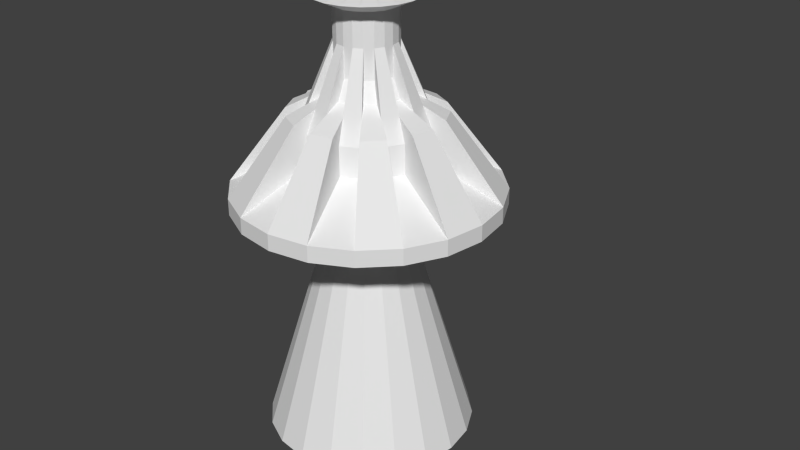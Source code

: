 # Source: Turret.blend  (saved by Blender 2.70.0; exported with 4.5.12 LTS)
import bpy
from mathutils import Matrix  # noqa: F401  (used for matrix-valued properties, if any)

bpy.ops.wm.read_factory_settings(use_empty=True)
scene = bpy.context.scene
scene.name = 'Scene'

# ---- collections
col_collection_1 = bpy.data.collections.new('Collection 1'); scene.collection.children.link(col_collection_1)

# ---- materials (node trees are filled in below, after node groups)
mat_turret = bpy.data.materials.new('Turret')
mat_turret.alpha_threshold = 0.0
mat_turret.use_transparent_shadow = False
mat_turret.roughness = 0.5
mat_turret.line_color = (0.0, 0.0, 0.0, 1.0)

# ---- material node trees

# ---- world
world_world = bpy.data.worlds.new('World'); scene.world = world_world
world_world.color = (0.05088, 0.05088, 0.05088)
world_world.use_sun_shadow = False
world_world.sun_shadow_jitter_overblur = 0.0
world_world.cycles.sampling_method = 'MANUAL'
world_world.cycles.sample_map_resolution = 256

# ---- meshes
me_turret = bpy.data.meshes.new('Turret')
me_turret.from_pydata([(0.0, 1.0, -1.0), (3.493e-08, 0.399, 1.0), (0.309, 0.9511, -1.0), (0.1233, 0.3795, 1.0), (0.5878, 0.809, -1.0), (0.2345, 0.3228, 1.0), (0.809, 0.5878, -1.0), (0.3228, 0.2345, 1.0), (0.9511, 0.309, -1.0), (0.3795, 0.1233, 1.0), (1.0, -4.371e-08, -1.0), (0.399, 1.581e-07, 1.0), (0.9511, -0.309, -1.0), (0.3795, -0.1233, 1.0), (0.809, -0.5878, -1.0), (0.3228, -0.2345, 1.0), (0.5878, -0.809, -1.0), (0.2345, -0.3228, 1.0), (0.309, -0.9511, -1.0), (0.1233, -0.3795, 1.0), (-3.258e-07, -1.0, -1.0), (-9.509e-08, -0.399, 1.0), (-0.309, -0.9511, -1.0), (-0.1233, -0.3795, 1.0), (-0.5878, -0.809, -1.0), (-0.2345, -0.3228, 1.0), (-0.809, -0.5878, -1.0), (-0.3228, -0.2345, 1.0), (-0.9511, -0.309, -1.0), (-0.3795, -0.1233, 1.0), (-1.0, 9.656e-07, -1.0), (-0.399, 5.608e-07, 1.0), (-0.9511, 0.309, -1.0), (-0.3795, 0.1233, 1.0), (-0.809, 0.5878, -1.0), (-0.3228, 0.2345, 1.0), (-0.5878, 0.809, -1.0), (-0.2345, 0.3228, 1.0), (-0.309, 0.9511, -1.0), (-0.1233, 0.3795, 1.0), (-3.511e-08, 1.262, 1.303), (0.3901, 1.201, 1.303), (0.742, 1.021, 1.303), (1.021, 0.742, 1.303), (1.201, 0.3901, 1.303), (1.262, -1.35e-07, 1.303), (1.201, -0.3901, 1.303), (1.021, -0.742, 1.303), (0.742, -1.021, 1.303), (0.3901, -1.201, 1.303), (-4.465e-07, -1.262, 1.303), (-0.3901, -1.201, 1.303), (-0.742, -1.021, 1.303), (-1.021, -0.742, 1.303), (-1.201, -0.3901, 1.303), (-1.262, 1.139e-06, 1.303), (-1.201, 0.3901, 1.303), (-1.021, 0.742, 1.303), (-0.742, 1.021, 1.303), (-0.3901, 1.201, 1.303), (-2.859e-08, 1.262, 1.459), (0.3901, 1.201, 1.459), (0.742, 1.021, 1.459), (1.021, 0.742, 1.459), (1.201, 0.3901, 1.459), (1.262, -1.35e-07, 1.459), (1.201, -0.3901, 1.459), (1.021, -0.742, 1.459), (0.742, -1.021, 1.459), (0.3901, -1.201, 1.459), (-4.399e-07, -1.262, 1.459), (-0.3901, -1.201, 1.459), (-0.742, -1.021, 1.459), (-1.021, -0.742, 1.459), (-1.201, -0.3901, 1.459), (-1.262, 1.139e-06, 1.459), (-1.201, 0.3901, 1.459), (-1.021, 0.742, 1.459), (-0.742, 1.021, 1.459), (-0.3901, 1.201, 1.459), (3.632e-09, 0.6049, 1.788), (0.1869, 0.5753, 1.788), (0.3555, 0.4893, 1.788), (0.4893, 0.3555, 1.788), (0.5753, 0.1869, 1.788), (0.6049, 9.674e-08, 1.788), (0.5753, -0.1869, 1.788), (0.4893, -0.3555, 1.788), (0.3555, -0.4893, 1.788), (0.1869, -0.5753, 1.788), (-1.935e-07, -0.6049, 1.788), (-0.1869, -0.5753, 1.788), (-0.3555, -0.4893, 1.788), (-0.4893, -0.3555, 1.788), (-0.5753, -0.1869, 1.788), (-0.6049, 7.072e-07, 1.788), (-0.5753, 0.1869, 1.788), (-0.4893, 0.3555, 1.788), (-0.3555, 0.4893, 1.788), (-0.1869, 0.5753, 1.788), (1.307e-07, 0.2915, 2.54), (0.09009, 0.2773, 2.54), (0.1714, 0.2358, 2.54), (0.2358, 0.1714, 2.54), (0.2773, 0.09009, 2.54), (0.2915, 1.902e-07, 2.54), (0.2773, -0.09008, 2.54), (0.2358, -0.1714, 2.54), (0.1714, -0.2358, 2.54), (0.09009, -0.2773, 2.54), (3.57e-08, -0.2915, 2.54), (-0.09009, -0.2773, 2.54), (-0.1714, -0.2358, 2.54), (-0.2358, -0.1714, 2.54), (-0.2773, -0.09008, 2.54), (-0.2915, 4.844e-07, 2.54), (-0.2773, 0.09009, 2.54), (-0.2358, 0.1714, 2.54), (-0.1714, 0.2358, 2.54), (-0.09008, 0.2773, 2.54), (1.053, 0.6679, 0.0), (0.858, 0.6487, 0.0), (0.6704, 0.5918, 0.0), (0.4976, 0.4993, 0.0), (0.346, 0.375, 0.0), (0.2217, 0.2234, 0.0), (0.1293, 0.05055, 0.0), (0.07235, -0.137, 0.0), (0.05313, -0.3321, 0.0), (0.07235, -0.5272, 0.0), (0.1293, -0.7148, 0.0), (0.2217, -0.8877, 0.0), (0.346, -1.039, 0.0), (0.4976, -1.164, 0.0), (0.6704, -1.256, 0.0), (0.858, -1.313, 0.0), (1.053, -1.332, 0.0), (1.248, -1.313, 0.0), (1.436, -1.256, 0.0), (1.609, -1.164, 0.0), (1.76, -1.039, 0.0), (1.885, -0.8877, 0.0), (1.977, -0.7148, 0.0), (2.034, -0.5272, 0.0), (2.053, -0.3321, 0.0), (2.034, -0.137, 0.0), (1.977, 0.05056, 0.0), (1.885, 0.2234, 0.0), (1.76, 0.375, 0.0), (1.609, 0.4993, 0.0), (1.436, 0.5918, 0.0), (1.248, 0.6487, 0.0), (9.583e-08, 0.6049, 2.068), (0.1869, 0.5753, 2.068), (0.3555, 0.4893, 2.068), (0.4893, 0.3555, 2.068), (0.5753, 0.1869, 2.068), (0.6049, 3.24e-07, 2.068), (0.5753, -0.1869, 2.068), (0.4893, -0.3555, 2.068), (0.3555, -0.4893, 2.068), (0.1869, -0.5753, 2.068), (-1.013e-07, -0.6049, 2.068), (-0.1869, -0.5753, 2.068), (-0.3555, -0.4893, 2.068), (-0.4893, -0.3555, 2.068), (-0.5753, -0.1869, 2.068), (-0.6049, 9.345e-07, 2.068), (-0.5753, 0.1869, 2.068), (-0.4893, 0.3555, 2.068), (-0.3555, 0.4893, 2.068), (-0.1869, 0.5753, 2.068), (2.229e-07, 0.2915, 2.82), (0.09009, 0.2773, 2.82), (0.1714, 0.2358, 2.82), (0.2358, 0.1714, 2.82), (0.2773, 0.09009, 2.82), (0.2915, 4.174e-07, 2.82), (0.2773, -0.09008, 2.82), (0.2358, -0.1714, 2.82), (0.1714, -0.2358, 2.82), (0.09009, -0.2773, 2.82), (1.279e-07, -0.2915, 2.82), (-0.09009, -0.2773, 2.82), (-0.1714, -0.2358, 2.82), (-0.2358, -0.1714, 2.82), (-0.2773, -0.09008, 2.82), (-0.2915, 7.117e-07, 2.82), (-0.2773, 0.09009, 2.82), (-0.2358, 0.1714, 2.82), (-0.1714, 0.2358, 2.82), (-0.09008, 0.2773, 2.82), (3.512e-08, 0.7236, 2.18), (0.2236, 0.6881, 2.18), (0.4253, 0.5854, 2.18), (0.5854, 0.4253, 2.18), (0.6881, 0.2236, 2.18), (0.7235, 1.848e-07, 2.18), (0.6881, -0.2236, 2.18), (0.5854, -0.4253, 2.18), (0.4253, -0.5854, 2.18), (0.2236, -0.6881, 2.18), (-2.006e-07, -0.7235, 2.18), (-0.2236, -0.6881, 2.18), (-0.4253, -0.5854, 2.18), (-0.5854, -0.4253, 2.18), (-0.6881, -0.2236, 2.18), (-0.7235, 9.151e-07, 2.18), (-0.6881, 0.2236, 2.18), (-0.5854, 0.4253, 2.18), (-0.4253, 0.5854, 2.18), (-0.2236, 0.6881, 2.18), (5.359e-08, 0.3467, 2.368), (0.1071, 0.3297, 2.368), (0.2038, 0.2805, 2.368), (0.2805, 0.2038, 2.368), (0.3297, 0.1071, 2.368), (0.3467, 3.177e-07, 2.368), (0.3297, -0.1071, 2.368), (0.2805, -0.2038, 2.368), (0.2038, -0.2805, 2.368), (0.1071, -0.3297, 2.368), (-5.937e-08, -0.3467, 2.368), (-0.1071, -0.3297, 2.368), (-0.2038, -0.2805, 2.368), (-0.2805, -0.2038, 2.368), (-0.3297, -0.1071, 2.368), (-0.3467, 6.676e-07, 2.368), (-0.3297, 0.1071, 2.368), (-0.2805, 0.2038, 2.368), (-0.2038, 0.2805, 2.368), (-0.1071, 0.3297, 2.368), (-4.023e-07, 0.2915, 3.127), (0.09008, 0.2773, 3.127), (0.1714, 0.2358, 3.127), (0.2358, 0.1714, 3.127), (0.2773, 0.09009, 3.127), (0.2915, 1.902e-07, 3.127), (0.2773, -0.09008, 3.127), (0.2358, -0.1714, 3.127), (0.1714, -0.2358, 3.127), (0.09008, -0.2773, 3.127), (-4.972e-07, -0.2915, 3.127), (-0.09009, -0.2773, 3.127), (-0.1714, -0.2358, 3.127), (-0.2358, -0.1714, 3.127), (-0.2773, -0.09008, 3.127), (-0.2915, 4.844e-07, 3.127), (-0.2773, 0.09009, 3.127), (-0.2358, 0.1714, 3.127), (-0.1714, 0.2358, 3.127), (-0.09009, 0.2773, 3.127), (-4.45e-07, 0.5088, 3.229), (0.1572, 0.4839, 3.229), (0.2991, 0.4116, 3.229), (0.4116, 0.2991, 3.229), (0.4839, 0.1572, 3.229), (0.5088, 1.232e-07, 3.229), (0.4839, -0.1572, 3.229), (0.4116, -0.2991, 3.229), (0.2991, -0.4116, 3.229), (0.1572, -0.4839, 3.229), (-6.108e-07, -0.5088, 3.229), (-0.1572, -0.4839, 3.229), (-0.2991, -0.4116, 3.229), (-0.4116, -0.2991, 3.229), (-0.4839, -0.1572, 3.229), (-0.5088, 6.367e-07, 3.229), (-0.4839, 0.1572, 3.229), (-0.4116, 0.2991, 3.229), (-0.2991, 0.4116, 3.229), (-0.1572, 0.4839, 3.229), (-4.024e-07, -0.08635, 3.381), (-0.02668, -0.08212, 3.381), (-0.05075, -0.06986, 3.381), (-0.06986, -0.05075, 3.381), (-0.08212, -0.02668, 3.381), (-0.08635, 2.894e-07, 3.381), (-0.08212, 0.02668, 3.381), (-0.06986, 0.05075, 3.381), (-0.05075, 0.06986, 3.381), (-0.02668, 0.08212, 3.381), (-3.743e-07, 0.08635, 3.381), (0.02668, 0.08212, 3.381), (0.05075, 0.06986, 3.381), (0.06986, 0.05075, 3.381), (0.08212, 0.02668, 3.381), (0.08635, 2.022e-07, 3.381), (0.08212, -0.02668, 3.381), (0.06986, -0.05075, 3.381), (0.05075, -0.06986, 3.381), (0.02668, -0.08212, 3.381)], [(121, 120), (122, 121), (123, 122), (124, 123), (125, 124), (126, 125), (127, 126), (128, 127), (129, 128), (130, 129), (131, 130), (132, 131), (133, 132), (134, 133), (135, 134), (136, 135), (137, 136), (138, 137), (139, 138), (140, 139), (141, 140), (142, 141), (143, 142), (144, 143), (145, 144), (146, 145), (147, 146), (148, 147), (149, 148), (150, 149), (151, 150), (120, 151)], [(0, 1, 3, 2), (2, 3, 5, 4), (4, 5, 7, 6), (6, 7, 9, 8), (8, 9, 11, 10), (10, 11, 13, 12), (12, 13, 15, 14), (14, 15, 17, 16), (16, 17, 19, 18), (18, 19, 21, 20), (20, 21, 23, 22), (22, 23, 25, 24), (24, 25, 27, 26), (26, 27, 29, 28), (28, 29, 31, 30), (30, 31, 33, 32), (32, 33, 35, 34), (34, 35, 37, 36), (11, 9, 44, 45), (38, 39, 1, 0), (36, 37, 39, 38), (0, 2, 4, 6, 8, 10, 12, 14, 16, 18, 20, 22, 24, 26, 28, 30, 32, 34, 36, 38), (50, 49, 69, 70), (33, 31, 55, 56), (39, 37, 58, 59), (3, 1, 40, 41), (17, 15, 47, 48), (23, 21, 50, 51), (7, 5, 42, 43), (29, 27, 53, 54), (35, 33, 56, 57), (13, 11, 45, 46), (1, 39, 59, 40), (19, 17, 48, 49), (25, 23, 51, 52), (9, 7, 43, 44), (31, 29, 54, 55), (37, 35, 57, 58), (15, 13, 46, 47), (21, 19, 49, 50), (5, 3, 41, 42), (27, 25, 52, 53), (63, 62, 82, 83), (59, 58, 78, 79), (48, 47, 67, 68), (57, 56, 76, 77), (46, 45, 65, 66), (44, 43, 63, 64), (55, 54, 74, 75), (42, 41, 61, 62), (53, 52, 72, 73), (51, 50, 70, 71), (40, 59, 79, 60), (49, 48, 68, 69), (58, 57, 77, 78), (47, 46, 66, 67), (45, 44, 64, 65), (56, 55, 75, 76), (43, 42, 62, 63), (54, 53, 73, 74), (41, 40, 60, 61), (52, 51, 71, 72), (98, 97, 117, 118), (75, 95, 227, 207), (61, 60, 80, 81), (88, 68, 200, 220), (95, 96, 228, 227), (79, 78, 98, 99), (80, 60, 192, 212), (77, 76, 96, 97), (68, 67, 199, 200), (81, 82, 214, 213), (75, 74, 94, 95), (96, 76, 208, 228), (73, 72, 92, 93), (71, 70, 90, 91), (91, 92, 224, 223), (69, 68, 88, 89), (78, 77, 209, 210), (67, 66, 86, 87), (65, 64, 84, 85), (90, 70, 202, 222), (118, 117, 249, 250), (116, 117, 189, 188), (96, 116, 188, 168), (96, 95, 115, 116), (102, 103, 175, 174), (94, 93, 113, 114), (89, 88, 160, 161), (92, 91, 111, 112), (90, 89, 109, 110), (90, 110, 182, 162), (88, 87, 107, 108), (99, 98, 170, 171), (86, 85, 105, 106), (84, 83, 103, 104), (82, 102, 174, 154), (82, 81, 101, 102), (112, 113, 185, 184), (107, 87, 159, 179), (80, 99, 119, 100), (88, 108, 180, 160), (159, 158, 178, 179), (157, 156, 176, 177), (155, 154, 174, 175), (153, 152, 172, 173), (171, 170, 190, 191), (169, 168, 188, 189), (167, 166, 186, 187), (165, 164, 184, 185), (163, 162, 182, 183), (161, 160, 180, 181), (80, 100, 172, 152), (86, 106, 178, 158), (93, 92, 164, 165), (106, 107, 179, 178), (94, 114, 186, 166), (83, 82, 154, 155), (109, 89, 161, 181), (98, 118, 190, 170), (110, 111, 183, 182), (115, 95, 167, 187), (97, 96, 168, 169), (92, 112, 184, 164), (87, 86, 158, 159), (100, 101, 173, 172), (105, 85, 157, 177), (114, 115, 187, 186), (113, 93, 165, 185), (119, 99, 171, 191), (117, 97, 169, 189), (91, 90, 162, 163), (104, 105, 177, 176), (81, 80, 152, 153), (103, 83, 155, 175), (111, 91, 163, 183), (118, 119, 191, 190), (108, 109, 181, 180), (84, 104, 176, 156), (95, 94, 166, 167), (85, 84, 156, 157), (101, 81, 153, 173), (206, 205, 225, 226), (204, 203, 223, 224), (202, 201, 221, 222), (200, 199, 219, 220), (198, 197, 217, 218), (196, 195, 215, 216), (194, 193, 213, 214), (192, 211, 231, 212), (210, 209, 229, 230), (208, 207, 227, 228), (72, 71, 203, 204), (85, 86, 218, 217), (94, 74, 206, 226), (62, 61, 193, 194), (69, 89, 221, 201), (86, 66, 198, 218), (99, 80, 212, 231), (92, 72, 204, 224), (76, 75, 207, 208), (89, 90, 222, 221), (66, 65, 197, 198), (67, 87, 219, 199), (73, 93, 225, 205), (79, 99, 231, 211), (60, 79, 211, 192), (93, 94, 226, 225), (65, 85, 217, 197), (83, 84, 216, 215), (63, 83, 215, 195), (70, 69, 201, 202), (71, 91, 223, 203), (77, 97, 229, 209), (97, 98, 230, 229), (74, 73, 205, 206), (87, 88, 220, 219), (61, 81, 213, 193), (64, 63, 195, 196), (98, 78, 210, 230), (84, 64, 196, 216), (82, 62, 194, 214), (249, 248, 268, 269), (107, 106, 238, 239), (105, 104, 236, 237), (116, 115, 247, 248), (103, 102, 234, 235), (114, 113, 245, 246), (101, 100, 232, 233), (112, 111, 243, 244), (110, 109, 241, 242), (119, 118, 250, 251), (108, 107, 239, 240), (117, 116, 248, 249), (106, 105, 237, 238), (104, 103, 235, 236), (115, 114, 246, 247), (102, 101, 233, 234), (113, 112, 244, 245), (111, 110, 242, 243), (100, 119, 251, 232), (109, 108, 240, 241), (262, 261, 281, 282), (238, 237, 257, 258), (236, 235, 255, 256), (247, 246, 266, 267), (234, 233, 253, 254), (245, 244, 264, 265), (243, 242, 262, 263), (232, 251, 271, 252), (241, 240, 260, 261), (250, 249, 269, 270), (239, 238, 258, 259), (237, 236, 256, 257), (248, 247, 267, 268), (235, 234, 254, 255), (246, 245, 265, 266), (233, 232, 252, 253), (244, 243, 263, 264), (242, 241, 261, 262), (251, 250, 270, 271), (240, 239, 259, 260), (273, 272, 291, 290, 289, 288, 287, 286, 285, 284, 283, 282, 281, 280, 279, 278, 277, 276, 275, 274), (271, 270, 290, 291), (260, 259, 279, 280), (269, 268, 288, 289), (258, 257, 277, 278), (256, 255, 275, 276), (267, 266, 286, 287), (254, 253, 273, 274), (265, 264, 284, 285), (263, 262, 282, 283), (252, 271, 291, 272), (261, 260, 280, 281), (270, 269, 289, 290), (259, 258, 278, 279), (257, 256, 276, 277), (268, 267, 287, 288), (255, 254, 274, 275), (266, 265, 285, 286), (253, 252, 272, 273), (264, 263, 283, 284)])
_uv = me_turret.uv_layers.new(name='UVMap')
_uv.uv.foreach_set('vector', [0.6036, 0.2986, 0.3329, 0.2622, 0.3333, 0.2464, 0.6045, 0.2589, 0.6045, 0.2589, 0.3333, 0.2464, 0.3333, 0.2297, 0.6045, 0.2172, 0.6045, 0.2172, 0.3333, 0.2297, 0.3329, 0.2139, 0.6036, 0.1776, 0.6036, 0.1776, 0.3329, 0.2139, 0.3323, 0.2005, 0.602, 0.1438, 0.3343, 0.5955, 0.6034, 0.6521, 0.6028, 0.6656, 0.333, 0.6292, 0.333, 0.6292, 0.6028, 0.6656, 0.6026, 0.6814, 0.3323, 0.6689, 0.3323, 0.6689, 0.6026, 0.6814, 0.6026, 0.698, 0.3323, 0.7105, 0.3323, 0.7105, 0.6026, 0.698, 0.6028, 0.7138, 0.333, 0.7502, 0.333, 0.7502, 0.6028, 0.7138, 0.6034, 0.7273, 0.3343, 0.7839, 0.2697, 0.5207, 4.765e-08, 0.4641, 0.0006609, 0.4506, 0.2714, 0.487, 0.2714, 0.487, 0.0006609, 0.4506, 0.001008, 0.4348, 0.2722, 0.4473, 0.2722, 0.4473, 0.001008, 0.4348, 0.001008, 0.4182, 0.2722, 0.4057, 0.2722, 0.4057, 0.001008, 0.4182, 0.0006609, 0.4024, 0.2714, 0.366, 0.2714, 0.366, 0.0006609, 0.4024, 0.0, 0.3889, 0.2697, 0.3323, 0.003128, 0.5207, 0.2722, 0.5773, 0.2717, 0.5908, 0.001835, 0.5544, 0.001835, 0.5544, 0.2717, 0.5908, 0.2714, 0.6066, 0.001156, 0.5941, 0.001156, 0.5941, 0.2714, 0.6066, 0.2714, 0.6233, 0.001156, 0.6358, 0.001156, 0.6358, 0.2714, 0.6233, 0.2717, 0.6391, 0.001835, 0.6754, 0.1578, 0.1136, 0.142, 0.1188, 0.08977, 0.01626, 0.1398, 0.0, 0.602, 0.3323, 0.3323, 0.2757, 0.3329, 0.2622, 0.6036, 0.2986, 0.001835, 0.6754, 0.2717, 0.6391, 0.2722, 0.6525, 0.003128, 0.7092, 0.4034, 0.3452, 0.443, 0.3323, 0.4847, 0.3323, 0.5244, 0.3452, 0.5581, 0.3697, 0.5826, 0.4034, 0.5955, 0.443, 0.5955, 0.4847, 0.5826, 0.5244, 0.5581, 0.5581, 0.5244, 0.5826, 0.4847, 0.5955, 0.443, 0.5955, 0.4034, 0.5826, 0.3697, 0.5581, 0.3452, 0.5244, 0.3323, 0.4847, 0.3323, 0.443, 0.3452, 0.4034, 0.3697, 0.3697, 0.7176, 0.5276, 0.7155, 0.5702, 0.6948, 0.5702, 0.6968, 0.5276, 0.1578, 0.2187, 0.1745, 0.2187, 0.1925, 0.3323, 0.1398, 0.3323, 0.1188, 0.1903, 0.1285, 0.2037, 0.0472, 0.2851, 0.01626, 0.2425, 0.1136, 0.1578, 0.1136, 0.1745, 0.0, 0.1925, 0.0, 0.1398, 0.2037, 0.1285, 0.1903, 0.1188, 0.2425, 0.01626, 0.2851, 0.0472, 0.2187, 0.1745, 0.2187, 0.1578, 0.3323, 0.1398, 0.3323, 0.1925, 0.1285, 0.1285, 0.1188, 0.142, 0.01626, 0.08977, 0.0472, 0.0472, 0.1903, 0.2135, 0.2037, 0.2037, 0.2851, 0.2851, 0.2425, 0.316, 0.142, 0.2135, 0.1578, 0.2187, 0.1398, 0.3323, 0.08977, 0.316, 0.1745, 0.1136, 0.1578, 0.1136, 0.1398, 0.0, 0.1925, 0.0, 0.1136, 0.1745, 0.1188, 0.1903, 0.01626, 0.2425, 0.0, 0.1925, 0.2135, 0.142, 0.2037, 0.1285, 0.2851, 0.0472, 0.316, 0.08977, 0.2135, 0.1903, 0.2187, 0.1745, 0.3323, 0.1925, 0.316, 0.2425, 0.142, 0.1188, 0.1285, 0.1285, 0.0472, 0.0472, 0.08977, 0.01626, 0.1745, 0.2187, 0.1903, 0.2135, 0.2425, 0.316, 0.1925, 0.3323, 0.1285, 0.2037, 0.142, 0.2135, 0.08977, 0.316, 0.0472, 0.2851, 0.1903, 0.1188, 0.1745, 0.1136, 0.1925, 0.0, 0.2425, 0.01626, 0.2187, 0.1578, 0.2135, 0.142, 0.316, 0.08977, 0.3323, 0.1398, 0.1188, 0.142, 0.1136, 0.1578, 0.0, 0.1398, 0.01626, 0.08977, 0.2037, 0.2037, 0.2135, 0.1903, 0.316, 0.2425, 0.2851, 0.2851, 0.6899, 0.886, 0.6899, 0.9386, 0.6034, 0.9249, 0.6034, 0.8997, 0.6058, 0.8334, 0.6042, 0.7908, 0.625, 0.7908, 0.6266, 0.8334, 0.3749, 0.02377, 0.4249, 0.02291, 0.4249, 0.04368, 0.3749, 0.04454, 0.6034, 0.7407, 0.6034, 0.6881, 0.6241, 0.6881, 0.6241, 0.7407, 0.4775, 0.02291, 0.5276, 0.02377, 0.5276, 0.04454, 0.4775, 0.04368, 0.7245, 0.09439, 0.7266, 0.137, 0.7059, 0.137, 0.7038, 0.09439, 0.6042, 0.6381, 0.6058, 0.5955, 0.6266, 0.5955, 0.625, 0.6381, 0.7277, 0.187, 0.7277, 0.2396, 0.707, 0.2396, 0.707, 0.187, 0.7176, 0.3749, 0.7187, 0.4249, 0.6979, 0.4249, 0.6968, 0.3749, 0.7187, 0.4775, 0.7176, 0.5276, 0.6968, 0.5276, 0.6979, 0.4775, 0.7266, 0.2897, 0.7245, 0.3323, 0.7038, 0.3323, 0.7059, 0.2897, 0.3323, 0.0254, 0.3749, 0.02377, 0.3749, 0.04454, 0.3323, 0.04617, 0.6042, 0.7908, 0.6034, 0.7407, 0.6241, 0.7407, 0.625, 0.7908, 0.4249, 0.02291, 0.4775, 0.02291, 0.4775, 0.04368, 0.4249, 0.04368, 0.5276, 0.02377, 0.5702, 0.0254, 0.5702, 0.04617, 0.5276, 0.04454, 0.6034, 0.6881, 0.6042, 0.6381, 0.625, 0.6381, 0.6241, 0.6881, 0.7266, 0.137, 0.7277, 0.187, 0.707, 0.187, 0.7059, 0.137, 0.7155, 0.3323, 0.7176, 0.3749, 0.6968, 0.3749, 0.6948, 0.3323, 0.7277, 0.2396, 0.7266, 0.2897, 0.7059, 0.2897, 0.707, 0.2396, 0.7187, 0.4249, 0.7187, 0.4775, 0.6979, 0.4775, 0.6979, 0.4249, 0.6049, 0.09439, 0.6045, 0.07041, 0.7068, 0.06388, 0.707, 0.07544, 0.8954, 0.7593, 0.8554, 0.6778, 0.8724, 0.5955, 0.8954, 0.6422, 0.3167, 0.8431, 0.3167, 0.8957, 0.2302, 0.882, 0.2302, 0.8568, 0.855, 0.08209, 0.8951, 0.0006094, 0.8951, 0.1177, 0.8721, 0.1644, 0.8927, 0.3286, 0.9166, 0.3307, 0.9166, 0.4064, 0.9029, 0.4052, 0.5168, 0.8892, 0.5168, 0.8366, 0.6034, 0.8503, 0.6034, 0.8755, 0.8141, 0.8417, 0.8554, 0.7634, 0.8554, 0.8773, 0.8317, 0.9221, 0.7277, 0.147, 0.7277, 0.09439, 0.8143, 0.1081, 0.8143, 0.1333, 0.3749, 0.04454, 0.4249, 0.04368, 0.4361, 0.1433, 0.4075, 0.1438, 0.7453, 0.5703, 0.7453, 0.5955, 0.6704, 0.5901, 0.6704, 0.5757, 0.8918, 0.3323, 0.8918, 0.3849, 0.8052, 0.3712, 0.8052, 0.346, 0.7677, 0.6815, 0.8115, 0.5955, 0.8115, 0.7141, 0.7864, 0.7634, 0.5168, 0.8366, 0.5168, 0.7839, 0.6034, 0.7976, 0.6034, 0.8228, 0.6034, 0.886, 0.6034, 0.8334, 0.6899, 0.8471, 0.6899, 0.8723, 0.6704, 0.5703, 0.6704, 0.5955, 0.5955, 0.5901, 0.5955, 0.5757, 0.7187, 0.3849, 0.7187, 0.3323, 0.8052, 0.346, 0.8052, 0.3712, 0.625, 0.7908, 0.6241, 0.7407, 0.7238, 0.7295, 0.7243, 0.7582, 0.3167, 0.8957, 0.3167, 0.9483, 0.2302, 0.9346, 0.2302, 0.9094, 0.6034, 0.8892, 0.6034, 0.9418, 0.5168, 0.9281, 0.5168, 0.9029, 0.7703, 0.8417, 0.8115, 0.7634, 0.8115, 0.8773, 0.7879, 0.9221, 0.707, 0.07544, 0.7068, 0.06388, 0.7849, 0.06388, 0.7851, 0.07544, 0.2767, 0.6172, 0.2888, 0.6172, 0.2888, 0.6544, 0.2767, 0.6544, 0.9852, 0.1652, 0.9852, 0.2738, 0.9711, 0.3083, 0.9711, 0.1997, 0.6045, 0.0452, 0.6049, 0.02122, 0.707, 0.04017, 0.7068, 0.05173, 0.3004, 0.6718, 0.312, 0.6716, 0.312, 0.7088, 0.3004, 0.7091, 0.1812, 0.7092, 0.1823, 0.7296, 0.07968, 0.7485, 0.0792, 0.7387, 0.9337, 0.02173, 0.954, 0.0237, 0.949, 0.06065, 0.9287, 0.05867, 0.1828, 0.7535, 0.1828, 0.7787, 0.07994, 0.7722, 0.07994, 0.7601, 0.1822, 0.8027, 0.1812, 0.8231, 0.0792, 0.7936, 0.07968, 0.7838, 0.9871, 0.1644, 0.9871, 0.05661, 1.0, 0.02162, 1.0, 0.1294, 0.001567, 0.8963, 0.001156, 0.8723, 0.1035, 0.8658, 0.1037, 0.8774, 0.9307, 0.1644, 0.9511, 0.1664, 0.946, 0.2033, 0.9257, 0.2013, 0.001156, 0.8471, 0.001567, 0.8231, 0.1037, 0.8421, 0.1035, 0.8536, 0.3338, 0.8979, 0.3328, 0.8775, 0.4354, 0.8585, 0.4359, 0.8684, 0.2888, 0.3323, 0.2888, 0.4403, 0.2746, 0.4747, 0.2746, 0.3667, 0.3323, 0.8535, 0.3323, 0.8283, 0.4351, 0.8348, 0.4351, 0.847, 0.3004, 0.7088, 0.2888, 0.7091, 0.2888, 0.6718, 0.3004, 0.6716, 0.1964, 0.8775, 0.1964, 0.9862, 0.1822, 0.9517, 0.1822, 0.8431, 0.3328, 0.8043, 0.3338, 0.7839, 0.4359, 0.8134, 0.4354, 0.8233, 0.974, 0.1644, 0.974, 0.05883, 0.9871, 0.02397, 0.9871, 0.1295, 0.948, 0.7965, 0.9732, 0.7965, 0.9667, 0.8989, 0.9545, 0.8989, 0.9466, 0.5101, 0.9262, 0.5121, 0.9418, 0.4073, 0.9516, 0.4064, 0.9223, 0.7965, 0.9463, 0.7971, 0.948, 0.9001, 0.9364, 0.8998, 0.5941, 0.106, 0.5702, 0.1066, 0.5843, 0.003292, 0.5959, 0.003007, 0.9257, 0.2013, 0.946, 0.2033, 0.9511, 0.307, 0.9413, 0.3061, 0.6899, 0.8707, 0.7151, 0.8707, 0.7086, 0.973, 0.6964, 0.973, 0.9493, 0.7203, 0.929, 0.7223, 0.9445, 0.6176, 0.9543, 0.6166, 0.8966, 0.7965, 0.9205, 0.7971, 0.9223, 0.9001, 0.9107, 0.8998, 0.924, 0.2674, 0.9, 0.268, 0.9142, 0.1647, 0.9257, 0.1644, 0.9287, 0.05867, 0.949, 0.06065, 0.954, 0.1644, 0.9442, 0.1634, 0.9981, 0.1652, 0.9981, 0.273, 0.9852, 0.308, 0.9852, 0.2002, 0.9857, 0.4072, 0.9857, 0.5159, 0.9716, 0.5503, 0.9716, 0.4417, 0.8983, 0.7593, 0.9223, 0.7598, 0.9205, 0.7971, 0.8966, 0.7965, 0.2767, 0.6544, 0.2888, 0.6544, 0.2888, 0.6917, 0.2767, 0.6917, 0.9633, 0.1644, 0.9633, 0.06147, 0.974, 0.02575, 0.974, 0.1287, 0.924, 0.7593, 0.948, 0.7598, 0.9463, 0.7971, 0.9223, 0.7965, 0.9636, 0.7195, 0.9636, 0.6166, 0.9743, 0.6523, 0.9743, 0.7552, 0.9863, 0.7593, 0.9863, 0.8648, 0.9732, 0.8997, 0.9732, 0.7941, 0.8179, 0.3849, 0.8295, 0.3852, 0.8295, 0.4224, 0.8179, 0.4222, 0.2105, 0.9482, 0.2203, 0.8431, 0.2302, 0.879, 0.2203, 0.9841, 0.6899, 0.8334, 0.7151, 0.8334, 0.7151, 0.8707, 0.6899, 0.8707, 0.318, 0.814, 0.318, 0.706, 0.3323, 0.6716, 0.3323, 0.7796, 0.948, 0.7593, 0.9732, 0.7593, 0.9732, 0.7965, 0.948, 0.7965, 0.7694, 0.8026, 0.7579, 0.8024, 0.7579, 0.7651, 0.7694, 0.7654, 0.9743, 0.7222, 0.9743, 0.6166, 0.9875, 0.6515, 0.9875, 0.757, 0.9633, 0.06147, 0.954, 0.05828, 0.9647, 0.02257, 0.974, 0.02575, 0.9863, 0.867, 0.9863, 0.7593, 0.9992, 0.7942, 0.9992, 0.902, 0.9604, 0.2681, 0.9604, 0.1652, 0.9711, 0.2009, 0.9711, 0.3038, 0.1964, 0.9517, 0.1964, 0.8431, 0.2105, 0.8775, 0.2105, 0.9862, 0.9257, 0.3046, 0.9017, 0.3052, 0.9, 0.268, 0.924, 0.2674, 0.9609, 0.4461, 0.9516, 0.4429, 0.9623, 0.4072, 0.9716, 0.4104, 0.5959, 0.1433, 0.5719, 0.1438, 0.5702, 0.1066, 0.5941, 0.106, 0.9857, 0.515, 0.9857, 0.4072, 0.9986, 0.4422, 0.9986, 0.55, 0.3323, 0.8485, 0.3323, 0.9565, 0.318, 0.922, 0.318, 0.814, 0.9511, 0.2713, 0.9604, 0.2681, 0.9711, 0.3038, 0.9618, 0.307, 0.9543, 0.7227, 0.9636, 0.7195, 0.9743, 0.7552, 0.965, 0.7584, 0.9609, 0.549, 0.9609, 0.4461, 0.9716, 0.4104, 0.9716, 0.5133, 0.9543, 0.7573, 0.934, 0.7593, 0.929, 0.7223, 0.9493, 0.7203, 0.9516, 0.5471, 0.9313, 0.549, 0.9262, 0.5121, 0.9466, 0.5101, 0.2888, 0.5092, 0.2888, 0.6172, 0.2746, 0.5827, 0.2746, 0.4747, 0.0776, 0.9265, 0.0776, 0.8963, 0.1272, 0.9042, 0.1272, 0.9186, 0.7187, 0.4151, 0.7187, 0.3849, 0.7683, 0.3928, 0.7683, 0.4072, 0.1326, 0.9265, 0.1326, 0.8963, 0.1822, 0.9042, 0.1822, 0.9186, 0.7683, 0.4151, 0.7683, 0.3849, 0.8179, 0.3928, 0.8179, 0.4072, 0.3819, 0.9281, 0.3819, 0.8979, 0.4315, 0.9058, 0.4315, 0.9202, 0.4315, 0.9281, 0.4315, 0.8979, 0.4811, 0.9058, 0.4811, 0.9202, 0.9462, 0.9001, 0.9462, 0.9303, 0.8966, 0.9224, 0.8966, 0.9079, 0.8637, 0.9221, 0.8637, 0.9523, 0.8141, 0.9444, 0.8141, 0.93, 0.9423, 0.5575, 0.9423, 0.5877, 0.8927, 0.5798, 0.8927, 0.5653, 0.3819, 0.8979, 0.3819, 0.9281, 0.3323, 0.9202, 0.3323, 0.9058, 0.6979, 0.4249, 0.6979, 0.4775, 0.5973, 0.4663, 0.5973, 0.4361, 0.9404, 0.3286, 0.9643, 0.3307, 0.9643, 0.4064, 0.9506, 0.4052, 0.8927, 0.4765, 0.9262, 0.4064, 0.9262, 0.5173, 0.907, 0.5575, 0.707, 0.187, 0.707, 0.2396, 0.6063, 0.2284, 0.6063, 0.1983, 0.929, 0.7593, 0.8954, 0.6891, 0.9097, 0.6082, 0.929, 0.6483, 0.8115, 0.6815, 0.8554, 0.5955, 0.8554, 0.7141, 0.8302, 0.7634, 0.0776, 0.9798, 0.05849, 0.9726, 0.06665, 0.8963, 0.0776, 0.9004, 0.2888, 0.589, 0.3323, 0.5019, 0.3323, 0.6217, 0.3074, 0.6716, 0.6241, 0.6881, 0.625, 0.6381, 0.7243, 0.6707, 0.7238, 0.6993, 0.03938, 0.9798, 0.02027, 0.9726, 0.02842, 0.8963, 0.03938, 0.9004, 0.4775, 0.04368, 0.5276, 0.04454, 0.495, 0.1438, 0.4663, 0.1433, 0.815, 0.3323, 0.7712, 0.2463, 0.7899, 0.1644, 0.815, 0.2137, 0.9, 0.3231, 0.8588, 0.2448, 0.8764, 0.1644, 0.9, 0.2092, 0.7579, 0.9162, 0.7243, 0.8461, 0.7386, 0.7651, 0.7579, 0.8053, 0.7059, 0.2897, 0.7038, 0.3323, 0.6045, 0.2815, 0.6057, 0.2571, 0.001156, 0.9035, 0.02027, 0.8963, 0.02027, 0.9757, 0.009313, 0.9798, 0.8927, 0.5702, 0.8526, 0.4887, 0.8697, 0.4064, 0.8927, 0.4531, 0.03938, 0.9035, 0.05849, 0.8963, 0.05849, 0.9757, 0.04754, 0.9798, 0.8966, 0.918, 0.8554, 0.8397, 0.8729, 0.7593, 0.8966, 0.8041, 0.6968, 0.5276, 0.6948, 0.5702, 0.5955, 0.5194, 0.5967, 0.495, 0.3323, 0.5019, 0.2888, 0.4149, 0.3074, 0.3323, 0.3323, 0.3822, 0.8588, 0.3323, 0.815, 0.2463, 0.8337, 0.1644, 0.8588, 0.2137, 0.9404, 0.4043, 0.9166, 0.4064, 0.9268, 0.3298, 0.9404, 0.3286, 0.6948, 0.3323, 0.6968, 0.3749, 0.5967, 0.4075, 0.5955, 0.383, 0.8094, 0.09228, 0.7855, 0.09439, 0.7957, 0.01782, 0.8094, 0.01661, 0.7712, 0.3323, 0.7277, 0.2452, 0.7463, 0.1626, 0.7712, 0.2125, 0.7038, 0.09439, 0.7059, 0.137, 0.6057, 0.1696, 0.6045, 0.1452, 0.815, 0.08209, 0.855, 0.0006095, 0.855, 0.1177, 0.8321, 0.1644, 0.8951, 0.0834, 0.9287, 0.01328, 0.9287, 0.1242, 0.9094, 0.1644, 0.7243, 0.6825, 0.7677, 0.5955, 0.7677, 0.7153, 0.7428, 0.7651, 0.8203, 0.5208, 0.824, 0.5093, 0.8526, 0.5138, 0.8461, 0.534, 0.1035, 0.8658, 0.1035, 0.8536, 0.1816, 0.8536, 0.1816, 0.8658, 0.1037, 0.8421, 0.1041, 0.8323, 0.1822, 0.8323, 0.1818, 0.8421, 0.7068, 0.05173, 0.707, 0.04017, 0.7851, 0.04017, 0.7849, 0.05173, 0.4354, 0.8585, 0.4351, 0.847, 0.5132, 0.847, 0.5134, 0.8585, 0.0792, 0.7387, 0.07968, 0.7485, 0.001638, 0.7485, 0.001156, 0.7387, 0.4351, 0.8348, 0.4354, 0.8233, 0.5134, 0.8233, 0.5132, 0.8348, 0.07994, 0.7601, 0.07994, 0.7722, 0.001892, 0.7722, 0.001892, 0.7601, 0.07968, 0.7838, 0.0792, 0.7936, 0.001156, 0.7936, 0.001638, 0.7838, 0.7074, 0.08527, 0.707, 0.07544, 0.7851, 0.07544, 0.7855, 0.08527, 0.1037, 0.8774, 0.1035, 0.8658, 0.1816, 0.8658, 0.1818, 0.8774, 0.7068, 0.06388, 0.7068, 0.05173, 0.7849, 0.05173, 0.7849, 0.06388, 0.1035, 0.8536, 0.1037, 0.8421, 0.1818, 0.8421, 0.1816, 0.8536, 0.4359, 0.8684, 0.4354, 0.8585, 0.5134, 0.8585, 0.5139, 0.8684, 0.707, 0.04017, 0.7074, 0.03034, 0.7855, 0.03034, 0.7851, 0.04017, 0.4351, 0.847, 0.4351, 0.8348, 0.5132, 0.8348, 0.5132, 0.847, 0.07968, 0.7485, 0.07994, 0.7601, 0.001892, 0.7601, 0.001638, 0.7485, 0.07994, 0.7722, 0.07968, 0.7838, 0.001638, 0.7838, 0.001892, 0.7722, 0.4354, 0.8233, 0.4359, 0.8134, 0.5139, 0.8134, 0.5134, 0.8233, 0.1041, 0.8872, 0.1037, 0.8774, 0.1818, 0.8774, 0.1822, 0.8872, 0.1828, 0.7655, 0.1893, 0.7453, 0.26, 0.7813, 0.2611, 0.7779, 0.7473, 0.4971, 0.7473, 0.5093, 0.7187, 0.5138, 0.7187, 0.4926, 0.751, 0.5208, 0.7582, 0.5307, 0.7377, 0.5511, 0.7253, 0.534, 0.824, 0.4971, 0.8203, 0.4856, 0.8461, 0.4724, 0.8526, 0.4926, 0.768, 0.5378, 0.7796, 0.5416, 0.7751, 0.5702, 0.7549, 0.5636, 0.8131, 0.4757, 0.8033, 0.4686, 0.8164, 0.4428, 0.8336, 0.4553, 0.7917, 0.4648, 0.7796, 0.4648, 0.7751, 0.4362, 0.7963, 0.4362, 0.7917, 0.5416, 0.8033, 0.5378, 0.8164, 0.5636, 0.7963, 0.5702, 0.768, 0.4686, 0.7582, 0.4757, 0.7377, 0.4553, 0.7549, 0.4428, 0.8131, 0.5307, 0.8203, 0.5208, 0.8461, 0.534, 0.8336, 0.5511, 0.751, 0.4856, 0.7473, 0.4971, 0.7187, 0.4926, 0.7253, 0.4724, 0.7473, 0.5093, 0.751, 0.5208, 0.7253, 0.534, 0.7187, 0.5138, 0.824, 0.5093, 0.824, 0.4971, 0.8526, 0.4926, 0.8526, 0.5138, 0.7582, 0.5307, 0.768, 0.5378, 0.7549, 0.5636, 0.7377, 0.5511, 0.8203, 0.4856, 0.8131, 0.4757, 0.8336, 0.4553, 0.8461, 0.4724, 0.7796, 0.5416, 0.7917, 0.5416, 0.7963, 0.5702, 0.7751, 0.5702, 0.8033, 0.4686, 0.7917, 0.4648, 0.7963, 0.4362, 0.8164, 0.4428, 0.7796, 0.4648, 0.768, 0.4686, 0.7549, 0.4428, 0.7751, 0.4362, 0.8033, 0.5378, 0.8131, 0.5307, 0.8336, 0.5511, 0.8164, 0.5636, 0.7582, 0.4757, 0.751, 0.4856, 0.7253, 0.4724, 0.7377, 0.4553, 0.2384, 0.7779, 0.2384, 0.7743, 0.2395, 0.7709, 0.2416, 0.768, 0.2445, 0.7659, 0.2479, 0.7647, 0.2515, 0.7647, 0.255, 0.7659, 0.2579, 0.768, 0.26, 0.7709, 0.2611, 0.7743, 0.2611, 0.7779, 0.26, 0.7813, 0.2579, 0.7842, 0.255, 0.7864, 0.2515, 0.7875, 0.2479, 0.7875, 0.2445, 0.7864, 0.2416, 0.7842, 0.2395, 0.7813, 0.3101, 0.8069, 0.2977, 0.824, 0.2416, 0.768, 0.2395, 0.7709, 0.2018, 0.7282, 0.219, 0.7157, 0.255, 0.7864, 0.2579, 0.7842, 0.2805, 0.8365, 0.2603, 0.8431, 0.2479, 0.7647, 0.2445, 0.7659, 0.2391, 0.7092, 0.2603, 0.7092, 0.2479, 0.7875, 0.2515, 0.7875, 0.2805, 0.7157, 0.2977, 0.7282, 0.2416, 0.7842, 0.2445, 0.7864, 0.2391, 0.8431, 0.219, 0.8365, 0.255, 0.7659, 0.2515, 0.7647, 0.3101, 0.7453, 0.3167, 0.7655, 0.2384, 0.7779, 0.2395, 0.7813, 0.2018, 0.824, 0.1893, 0.8069, 0.26, 0.7709, 0.2579, 0.768, 0.1828, 0.7867, 0.1828, 0.7655, 0.2611, 0.7779, 0.2611, 0.7743, 0.3167, 0.7867, 0.3101, 0.8069, 0.2395, 0.7709, 0.2384, 0.7743, 0.1893, 0.7453, 0.2018, 0.7282, 0.2579, 0.7842, 0.26, 0.7813, 0.2977, 0.824, 0.2805, 0.8365, 0.2445, 0.7659, 0.2416, 0.768, 0.219, 0.7157, 0.2391, 0.7092, 0.2515, 0.7875, 0.255, 0.7864, 0.2603, 0.7092, 0.2805, 0.7157, 0.2445, 0.7864, 0.2479, 0.7875, 0.2603, 0.8431, 0.2391, 0.8431, 0.2515, 0.7647, 0.2479, 0.7647, 0.2977, 0.7282, 0.3101, 0.7453, 0.2395, 0.7813, 0.2416, 0.7842, 0.219, 0.8365, 0.2018, 0.824, 0.2579, 0.768, 0.255, 0.7659, 0.3167, 0.7655, 0.3167, 0.7867, 0.2384, 0.7743, 0.2384, 0.7779, 0.1893, 0.8069, 0.1828, 0.7867, 0.2611, 0.7743, 0.26, 0.7709])
me_turret.materials.append(mat_turret)
me_turret.use_remesh_preserve_volume = False
me_turret.use_remesh_preserve_attributes = False
me_turret.use_mirror_vertex_groups = False
me_turret.update()

# ---- objects
ob_turret = bpy.data.objects.new('Turret', me_turret)

# ---- transforms, parenting, visibility, modifiers, constraints
ob_turret.location = (0.003591, 0.03417, 1.022)
ob_turret.lineart.crease_threshold = 0.0

# ---- collection membership
col_collection_1.objects.link(ob_turret)

# ---- scene / render settings (as saved in the file)
scene.frame_start = 1; scene.frame_end = 250; scene.frame_set(1)
scene.render.engine = 'BLENDER_EEVEE_NEXT'
scene.render.resolution_percentage = 50
scene.render.dither_intensity = 0.0
scene.cycles.use_denoising = False
scene.cycles.samples = 10
scene.cycles.sampling_pattern = 'TABULATED_SOBOL'
scene.cycles.light_sampling_threshold = 0.0
scene.cycles.use_adaptive_sampling = False
scene.cycles.use_light_tree = False
scene.cycles.blur_glossy = 0.0
scene.cycles.volume_bounces = 1
scene.cycles.pixel_filter_type = 'GAUSSIAN'
scene.cycles.sample_clamp_indirect = 0.0
scene.view_settings.view_transform = 'Standard'
bpy.context.view_layer.update()

# ---- added for rendering (the .blend has no active camera and no usable light): camera, sun
cam_auto = bpy.data.cameras.new('AutoCamera')
cam_auto.lens = 50.0
cam_auto.sensor_width = 36.0
cam_auto.clip_end = 1000.0
ob_auto_camera = bpy.data.objects.new('AutoCamera', cam_auto)
scene.collection.objects.link(ob_auto_camera)
ob_auto_camera.location = (6.02064, -6.74672, 6.71)
ob_auto_camera.rotation_euler = (1.09748, -7.21219e-08, 0.694738)
scene.camera = ob_auto_camera
light_auto_sun = bpy.data.lights.new('AutoSun', 'SUN')
light_auto_sun.energy = 3.0
light_auto_sun.angle = 0.0523599
ob_auto_sun = bpy.data.objects.new('AutoSun', light_auto_sun)
scene.collection.objects.link(ob_auto_sun)
ob_auto_sun.rotation_euler = (0.872665, 0.174533, 0.523599)
bpy.context.view_layer.update()
